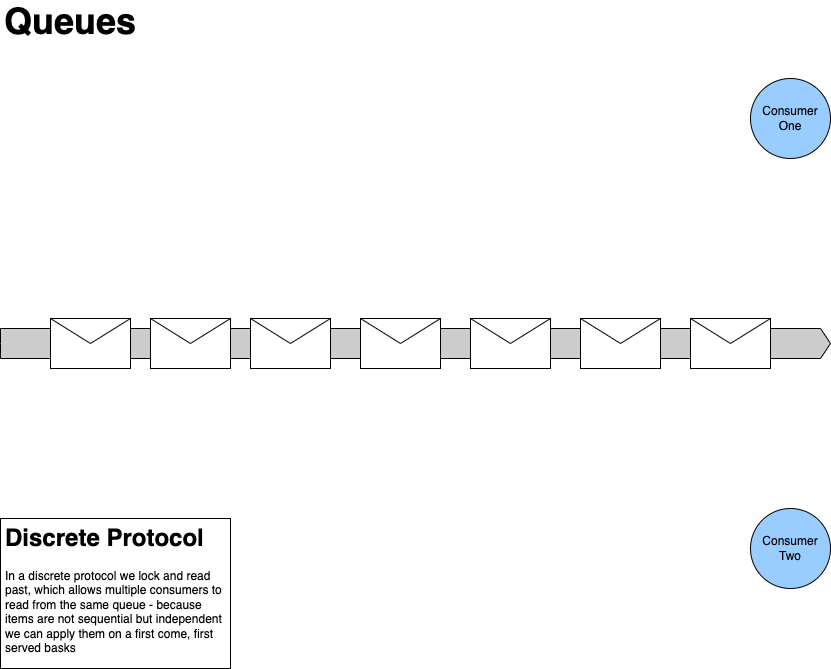

The diagram above was exported from draw.io. Its source (the exported page's mxGraphModel, read from the mxfile embedded in the PNG):
<mxGraphModel dx="1186" dy="822" grid="1" gridSize="10" guides="1" tooltips="1" connect="1" arrows="1" fold="1" page="1" pageScale="1" pageWidth="1169" pageHeight="827" math="0" shadow="0">
  <root>
    <mxCell id="0" />
    <mxCell id="1" parent="0" />
    <mxCell id="FDllKfMXYGoEREeTZZB_-1" value="" style="html=1;shadow=0;dashed=0;align=center;verticalAlign=middle;shape=mxgraph.arrows2.arrow;dy=0;dx=10;notch=0;fillColor=#CCCCCC;" vertex="1" parent="1">
      <mxGeometry x="160" y="410" width="830" height="30" as="geometry" />
    </mxCell>
    <mxCell id="FDllKfMXYGoEREeTZZB_-2" value="" style="shape=message;html=1;whiteSpace=wrap;html=1;outlineConnect=0;fillColor=#FFFFFF;" vertex="1" parent="1">
      <mxGeometry x="210" y="400" width="80" height="50" as="geometry" />
    </mxCell>
    <mxCell id="FDllKfMXYGoEREeTZZB_-3" value="" style="shape=message;html=1;whiteSpace=wrap;html=1;outlineConnect=0;fillColor=#FFFFFF;" vertex="1" parent="1">
      <mxGeometry x="310" y="400" width="80" height="50" as="geometry" />
    </mxCell>
    <mxCell id="FDllKfMXYGoEREeTZZB_-4" value="" style="shape=message;html=1;whiteSpace=wrap;html=1;outlineConnect=0;fillColor=#FFFFFF;" vertex="1" parent="1">
      <mxGeometry x="410" y="400" width="80" height="50" as="geometry" />
    </mxCell>
    <mxCell id="FDllKfMXYGoEREeTZZB_-5" value="" style="shape=message;html=1;whiteSpace=wrap;html=1;outlineConnect=0;fillColor=#FFFFFF;" vertex="1" parent="1">
      <mxGeometry x="520" y="400" width="80" height="50" as="geometry" />
    </mxCell>
    <mxCell id="FDllKfMXYGoEREeTZZB_-6" value="" style="shape=message;html=1;whiteSpace=wrap;html=1;outlineConnect=0;fillColor=#FFFFFF;" vertex="1" parent="1">
      <mxGeometry x="630" y="400" width="80" height="50" as="geometry" />
    </mxCell>
    <mxCell id="FDllKfMXYGoEREeTZZB_-7" value="" style="shape=message;html=1;whiteSpace=wrap;html=1;outlineConnect=0;fillColor=#FFFFFF;" vertex="1" parent="1">
      <mxGeometry x="740" y="400" width="80" height="50" as="geometry" />
    </mxCell>
    <mxCell id="FDllKfMXYGoEREeTZZB_-8" value="" style="shape=message;html=1;whiteSpace=wrap;html=1;outlineConnect=0;fillColor=#FFFFFF;" vertex="1" parent="1">
      <mxGeometry x="850" y="400" width="80" height="50" as="geometry" />
    </mxCell>
    <mxCell id="FDllKfMXYGoEREeTZZB_-9" value="Consumer One" style="ellipse;whiteSpace=wrap;html=1;aspect=fixed;fillColor=#99CCFF;" vertex="1" parent="1">
      <mxGeometry x="910" y="160" width="80" height="80" as="geometry" />
    </mxCell>
    <mxCell id="FDllKfMXYGoEREeTZZB_-10" value="Consumer Two" style="ellipse;whiteSpace=wrap;html=1;aspect=fixed;fillColor=#99CCFF;" vertex="1" parent="1">
      <mxGeometry x="910" y="590" width="80" height="80" as="geometry" />
    </mxCell>
    <mxCell id="FDllKfMXYGoEREeTZZB_-11" value="&lt;h1&gt;Discrete Protocol&lt;/h1&gt;&lt;p&gt;In a discrete protocol we lock and read past, which allows multiple consumers to read from the same queue - because items are not sequential but independent we can apply them on a first come, first served basks&lt;/p&gt;" style="text;html=1;strokeColor=default;fillColor=none;spacing=5;spacingTop=-20;whiteSpace=wrap;overflow=hidden;rounded=0;" vertex="1" parent="1">
      <mxGeometry x="160" y="600" width="230" height="150" as="geometry" />
    </mxCell>
    <mxCell id="FDllKfMXYGoEREeTZZB_-12" value="&lt;b&gt;&lt;font style=&quot;font-size: 36px;&quot;&gt;Queues&lt;/font&gt;&lt;/b&gt;" style="text;html=1;strokeColor=none;fillColor=none;align=center;verticalAlign=middle;whiteSpace=wrap;rounded=0;" vertex="1" parent="1">
      <mxGeometry x="200" y="88" width="60" height="30" as="geometry" />
    </mxCell>
  </root>
</mxGraphModel>